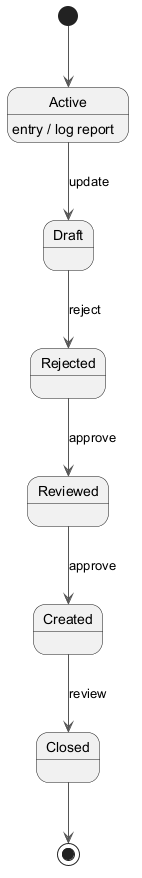

The diagram above was rendered by PlantUML. Its source (embedded in the PNG):
@startuml
skinparam backgroundColor #FFFFFF
skinparam classBackgroundColor #F1F8E9
skinparam classBorderColor #33691E
skinparam ArrowColor #555555
[*] --> Active
Active --> Draft : update
Active : entry / log report
Draft --> Rejected : reject
Rejected --> Reviewed : approve
Reviewed --> Created : approve
Created --> Closed : review
Closed --> [*]
@enduml